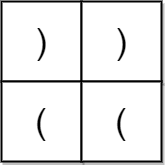

The diagram above was exported from draw.io. Its source (the exported page's mxGraphModel, read from the mxfile embedded in the PNG):
<mxGraphModel dx="1122" dy="737" grid="1" gridSize="10" guides="1" tooltips="1" connect="1" arrows="1" fold="1" page="1" pageScale="1" pageWidth="850" pageHeight="1100" math="0" shadow="0">
  <root>
    <mxCell id="0" />
    <mxCell id="1" parent="0" />
    <mxCell id="M9GOEuiwONn0rCt6y_De-12" value=")" style="whiteSpace=wrap;html=1;aspect=fixed;shadow=1;fontSize=36;strokeWidth=2;fillColor=#FFFFFF;" parent="1" vertex="1">
      <mxGeometry x="120" y="80" width="80" height="80" as="geometry" />
    </mxCell>
    <mxCell id="M9GOEuiwONn0rCt6y_De-13" value=")" style="whiteSpace=wrap;html=1;aspect=fixed;shadow=1;fontSize=36;strokeWidth=2;fillColor=#FFFFFF;" parent="1" vertex="1">
      <mxGeometry x="200" y="80" width="80" height="80" as="geometry" />
    </mxCell>
    <mxCell id="M9GOEuiwONn0rCt6y_De-18" value="(" style="whiteSpace=wrap;html=1;aspect=fixed;shadow=1;fontSize=36;strokeWidth=2;fillColor=#FFFFFF;direction=south;" parent="1" vertex="1">
      <mxGeometry x="120" y="160" width="80" height="80" as="geometry" />
    </mxCell>
    <mxCell id="M9GOEuiwONn0rCt6y_De-19" value="(" style="whiteSpace=wrap;html=1;aspect=fixed;shadow=1;fontSize=36;strokeWidth=2;fillColor=#FFFFFF;" parent="1" vertex="1">
      <mxGeometry x="200" y="160" width="80" height="80" as="geometry" />
    </mxCell>
  </root>
</mxGraphModel>